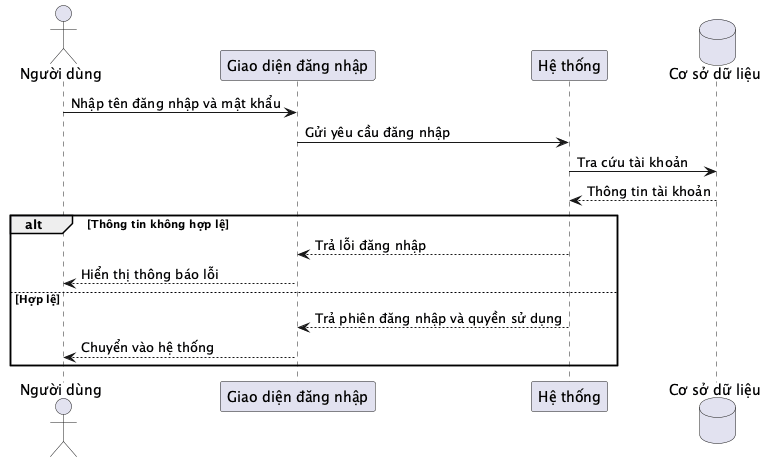

The diagram above was rendered by PlantUML. Its source (embedded in the PNG):
@startuml
actor "Người dùng" as User
participant "Giao diện đăng nhập" as UI
participant "Hệ thống" as System
database "Cơ sở dữ liệu" as DB
User -> UI : Nhập tên đăng nhập và mật khẩu
UI -> System : Gửi yêu cầu đăng nhập
System -> DB : Tra cứu tài khoản
DB --> System : Thông tin tài khoản
alt Thông tin không hợp lệ
  System --> UI : Trả lỗi đăng nhập
  UI --> User : Hiển thị thông báo lỗi
else Hợp lệ
  System --> UI : Trả phiên đăng nhập và quyền sử dụng
  UI --> User : Chuyển vào hệ thống
end
@enduml